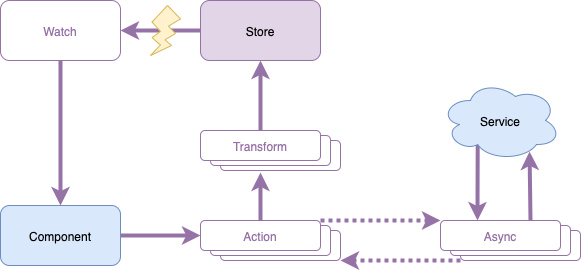

The diagram above was exported from draw.io. Its source (the exported page's mxGraphModel, read from the mxfile embedded in the PNG):
<mxGraphModel dx="1426" dy="826" grid="1" gridSize="10" guides="1" tooltips="1" connect="1" arrows="1" fold="1" page="1" pageScale="1" pageWidth="827" pageHeight="1169" math="0" shadow="0">
  <root>
    <mxCell id="0" />
    <mxCell id="1" parent="0" />
    <mxCell id="2" value="" style="group;strokeColor=none;fontColor=#FF0080;" vertex="1" connectable="0" parent="1">
      <mxGeometry x="260" y="430" width="140" height="40" as="geometry" />
    </mxCell>
    <mxCell id="3" value="" style="rounded=1;whiteSpace=wrap;html=1;fontColor=#FF00FF;strokeColor=#9673A6;" vertex="1" parent="2">
      <mxGeometry x="19.999999999999996" y="10" width="119.99999999999999" height="30" as="geometry" />
    </mxCell>
    <mxCell id="4" value="" style="rounded=1;whiteSpace=wrap;html=1;fontColor=#FF00FF;strokeColor=#9673A6;" vertex="1" parent="2">
      <mxGeometry x="9.999999999999998" y="5" width="119.99999999999999" height="30" as="geometry" />
    </mxCell>
    <mxCell id="5" value="&lt;font color=&quot;#9673a6&quot;&gt;Transform&lt;/font&gt;" style="rounded=1;whiteSpace=wrap;html=1;fontColor=#B85450;strokeColor=#9673A6;" vertex="1" parent="2">
      <mxGeometry width="119.99999999999999" height="30" as="geometry" />
    </mxCell>
    <mxCell id="6" value="" style="group;fontColor=#9673A6;strokeColor=none;" vertex="1" connectable="0" parent="1">
      <mxGeometry x="260" y="520" width="140" height="40" as="geometry" />
    </mxCell>
    <mxCell id="7" value="" style="rounded=1;whiteSpace=wrap;html=1;strokeColor=#9673A6;" vertex="1" parent="6">
      <mxGeometry x="20" y="10" width="120" height="30" as="geometry" />
    </mxCell>
    <mxCell id="8" value="" style="rounded=1;whiteSpace=wrap;html=1;strokeColor=#9673A6;" vertex="1" parent="6">
      <mxGeometry x="10" y="5" width="120" height="30" as="geometry" />
    </mxCell>
    <mxCell id="9" value="&lt;font color=&quot;#9673a6&quot;&gt;Action&lt;/font&gt;" style="rounded=1;whiteSpace=wrap;html=1;strokeColor=#9673A6;" vertex="1" parent="6">
      <mxGeometry width="120" height="30" as="geometry" />
    </mxCell>
    <mxCell id="10" value="" style="group;fontColor=#9673A6;" vertex="1" connectable="0" parent="1">
      <mxGeometry x="500" y="520" width="140" height="40" as="geometry" />
    </mxCell>
    <mxCell id="11" value="" style="group;fontColor=#9673A6;" vertex="1" connectable="0" parent="10">
      <mxGeometry width="140" height="40" as="geometry" />
    </mxCell>
    <mxCell id="12" value="" style="rounded=1;whiteSpace=wrap;html=1;fontColor=#9673A6;strokeColor=#9673A6;" vertex="1" parent="11">
      <mxGeometry x="20" y="10" width="120" height="30" as="geometry" />
    </mxCell>
    <mxCell id="13" value="" style="rounded=1;whiteSpace=wrap;html=1;fontColor=#9673A6;strokeColor=#9673A6;" vertex="1" parent="11">
      <mxGeometry x="10" y="5" width="120" height="30" as="geometry" />
    </mxCell>
    <mxCell id="14" value="Async" style="rounded=1;whiteSpace=wrap;html=1;fontColor=#9673A6;strokeColor=#9673A6;" vertex="1" parent="11">
      <mxGeometry width="120" height="30" as="geometry" />
    </mxCell>
    <mxCell id="15" style="edgeStyle=none;rounded=0;orthogonalLoop=1;jettySize=auto;html=1;exitX=0.75;exitY=0;exitDx=0;exitDy=0;shadow=0;dashed=1;dashPattern=1 1;strokeColor=#000000;strokeWidth=4;fontColor=#9673A6;" edge="1" parent="11" source="14" target="14">
      <mxGeometry relative="1" as="geometry" />
    </mxCell>
    <mxCell id="16" style="edgeStyle=none;rounded=0;orthogonalLoop=1;jettySize=auto;html=1;entryX=0.333;entryY=1.067;entryDx=0;entryDy=0;entryPerimeter=0;shadow=0;strokeColor=#9673A6;strokeWidth=4;" edge="1" source="9" target="3" parent="1">
      <mxGeometry relative="1" as="geometry" />
    </mxCell>
    <mxCell id="17" style="edgeStyle=none;rounded=0;orthogonalLoop=1;jettySize=auto;html=1;exitX=0.31;exitY=0.8;exitDx=0;exitDy=0;exitPerimeter=0;entryX=0.308;entryY=0;entryDx=0;entryDy=0;entryPerimeter=0;shadow=0;strokeColor=#9673A6;strokeWidth=4;fontColor=#9673A6;" edge="1" source="18" target="14" parent="1">
      <mxGeometry relative="1" as="geometry" />
    </mxCell>
    <mxCell id="18" value="Service" style="ellipse;shape=cloud;whiteSpace=wrap;html=1;fillColor=#dae8fc;strokeColor=#6c8ebf;" vertex="1" parent="1">
      <mxGeometry x="500" y="380" width="120" height="80" as="geometry" />
    </mxCell>
    <mxCell id="19" value="" style="edgeStyle=none;rounded=0;orthogonalLoop=1;jettySize=auto;html=1;shadow=0;strokeColor=#9673A6;strokeWidth=4;entryX=0.742;entryY=0.888;entryDx=0;entryDy=0;entryPerimeter=0;exitX=0.75;exitY=0;exitDx=0;exitDy=0;" edge="1" source="14" target="18" parent="1">
      <mxGeometry relative="1" as="geometry" />
    </mxCell>
    <mxCell id="20" value="" style="edgeStyle=none;rounded=0;orthogonalLoop=1;jettySize=auto;html=1;shadow=0;strokeColor=#9673A6;strokeWidth=4;" edge="1" source="21" target="23" parent="1">
      <mxGeometry relative="1" as="geometry" />
    </mxCell>
    <mxCell id="21" value="Store" style="rounded=1;whiteSpace=wrap;html=1;fillColor=#e1d5e7;strokeColor=#9673A6;" vertex="1" parent="1">
      <mxGeometry x="260" y="300" width="120" height="60" as="geometry" />
    </mxCell>
    <mxCell id="22" value="" style="edgeStyle=none;rounded=0;orthogonalLoop=1;jettySize=auto;html=1;shadow=0;strokeColor=#9673A6;strokeWidth=4;" edge="1" source="23" target="25" parent="1">
      <mxGeometry relative="1" as="geometry" />
    </mxCell>
    <mxCell id="23" value="&lt;font color=&quot;#9673a6&quot;&gt;Watch&lt;/font&gt;" style="rounded=1;whiteSpace=wrap;html=1;strokeColor=#9673A6;fontColor=#B85450;" vertex="1" parent="1">
      <mxGeometry x="60" y="300" width="120" height="60" as="geometry" />
    </mxCell>
    <mxCell id="24" value="" style="edgeStyle=none;rounded=0;orthogonalLoop=1;jettySize=auto;html=1;shadow=0;strokeColor=#9673A6;strokeWidth=4;" edge="1" source="25" target="9" parent="1">
      <mxGeometry relative="1" as="geometry" />
    </mxCell>
    <mxCell id="25" value="Component" style="rounded=1;whiteSpace=wrap;html=1;fillColor=#dae8fc;strokeColor=#6c8ebf;" vertex="1" parent="1">
      <mxGeometry x="60" y="505" width="120" height="60" as="geometry" />
    </mxCell>
    <mxCell id="26" value="" style="edgeStyle=none;rounded=0;orthogonalLoop=1;jettySize=auto;html=1;shadow=0;strokeColor=#9673A6;strokeWidth=4;exitX=0.5;exitY=0;exitDx=0;exitDy=0;" edge="1" source="5" parent="1">
      <mxGeometry relative="1" as="geometry">
        <mxPoint x="320" y="360" as="targetPoint" />
      </mxGeometry>
    </mxCell>
    <mxCell id="27" value="" style="verticalLabelPosition=bottom;verticalAlign=top;html=1;shape=mxgraph.basic.flash;fillColor=#fff2cc;strokeColor=#d6b656;" vertex="1" parent="1">
      <mxGeometry x="210" y="305" width="30" height="50" as="geometry" />
    </mxCell>
    <mxCell id="28" style="edgeStyle=none;rounded=0;orthogonalLoop=1;jettySize=auto;html=1;exitX=1;exitY=0;exitDx=0;exitDy=0;entryX=0;entryY=0;entryDx=0;entryDy=0;shadow=0;strokeColor=#9673A6;strokeWidth=4;fontColor=#9673A6;dashed=1;dashPattern=1 1;" edge="1" source="9" target="14" parent="1">
      <mxGeometry relative="1" as="geometry" />
    </mxCell>
    <mxCell id="29" style="edgeStyle=none;rounded=0;orthogonalLoop=1;jettySize=auto;html=1;exitX=0;exitY=1;exitDx=0;exitDy=0;entryX=1;entryY=1;entryDx=0;entryDy=0;shadow=0;strokeColor=#9673A6;strokeWidth=4;fontColor=#9673A6;dashed=1;dashPattern=1 1;" edge="1" source="12" target="7" parent="1">
      <mxGeometry relative="1" as="geometry" />
    </mxCell>
  </root>
</mxGraphModel>